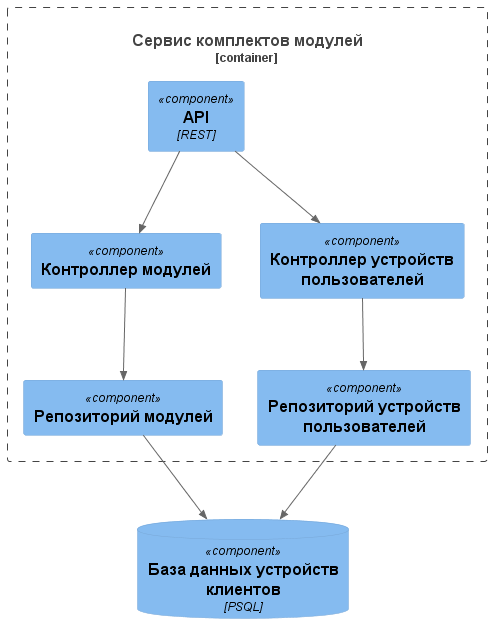

The diagram above was rendered by PlantUML. Its source (embedded in the PNG):
@startuml
!include https://raw.githubusercontent.com/plantuml-stdlib/C4-PlantUML/master/C4_Component.puml

Container_Boundary(client_devices_container, "Сервис комплектов модулей"){
  Component(api, "API", "REST")

  Component(modules_controller, "Контроллер модулей", "")
  Component(devices_controller, "Контроллер устройств пользователей", "")

  Component(modules_repository, "Репозиторий модулей", "")
  Component(devices_repository, "Репозиторий устройств пользователей", "")
}

ComponentDb(devices_db, "База данных устройств клиентов", "PSQL")

Rel(api, modules_controller, "")
Rel(api, devices_controller, "")

Rel(devices_controller, devices_repository, "")
Rel(modules_controller, modules_repository, "")

Rel(modules_repository, devices_db, "")
Rel(devices_repository, devices_db, "")

@enduml